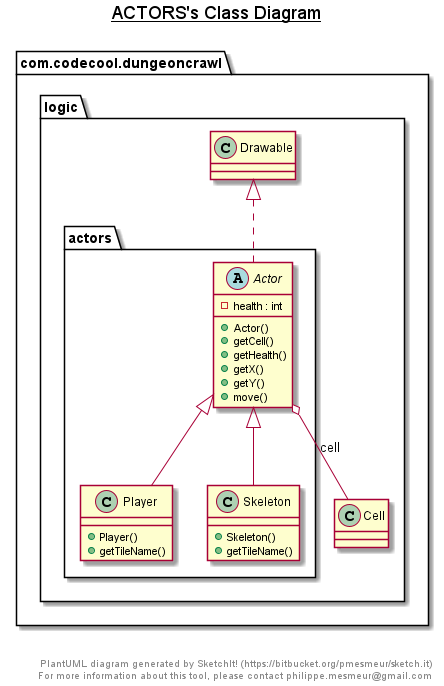

The diagram above was rendered by PlantUML. Its source (embedded in the PNG):
@startuml

title __ACTORS's Class Diagram__\n

  namespace com.codecool.dungeoncrawl {
    namespace logic {
      namespace actors {
        abstract class com.codecool.dungeoncrawl.logic.actors.Actor {
            - health : int
            + Actor()
            + getCell()
            + getHealth()
            + getX()
            + getY()
            + move()
        }
      }
    }
  }
  

  namespace com.codecool.dungeoncrawl {
    namespace logic {
      namespace actors {
        class com.codecool.dungeoncrawl.logic.actors.Player {
            + Player()
            + getTileName()
        }
      }
    }
  }
  

  namespace com.codecool.dungeoncrawl {
    namespace logic {
      namespace actors {
        class com.codecool.dungeoncrawl.logic.actors.Skeleton {
            + Skeleton()
            + getTileName()
        }
      }
    }
  }
  

  com.codecool.dungeoncrawl.logic.actors.Actor .up.|> com.codecool.dungeoncrawl.logic.Drawable
  com.codecool.dungeoncrawl.logic.actors.Actor o-- com.codecool.dungeoncrawl.logic.Cell : cell
  com.codecool.dungeoncrawl.logic.actors.Player -up-|> com.codecool.dungeoncrawl.logic.actors.Actor
  com.codecool.dungeoncrawl.logic.actors.Skeleton -up-|> com.codecool.dungeoncrawl.logic.actors.Actor


right footer


PlantUML diagram generated by SketchIt! (https://bitbucket.org/pmesmeur/sketch.it)
For more information about this tool, please contact philippe.mesmeur@gmail.com
endfooter

@enduml